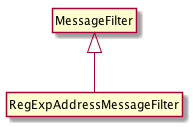

The diagram above was rendered by PlantUML. Its source (embedded in the PNG):
@startuml
hide members
 hide circle
 MessageFilter <|-- RegExpAddressMessageFilter
@enduml